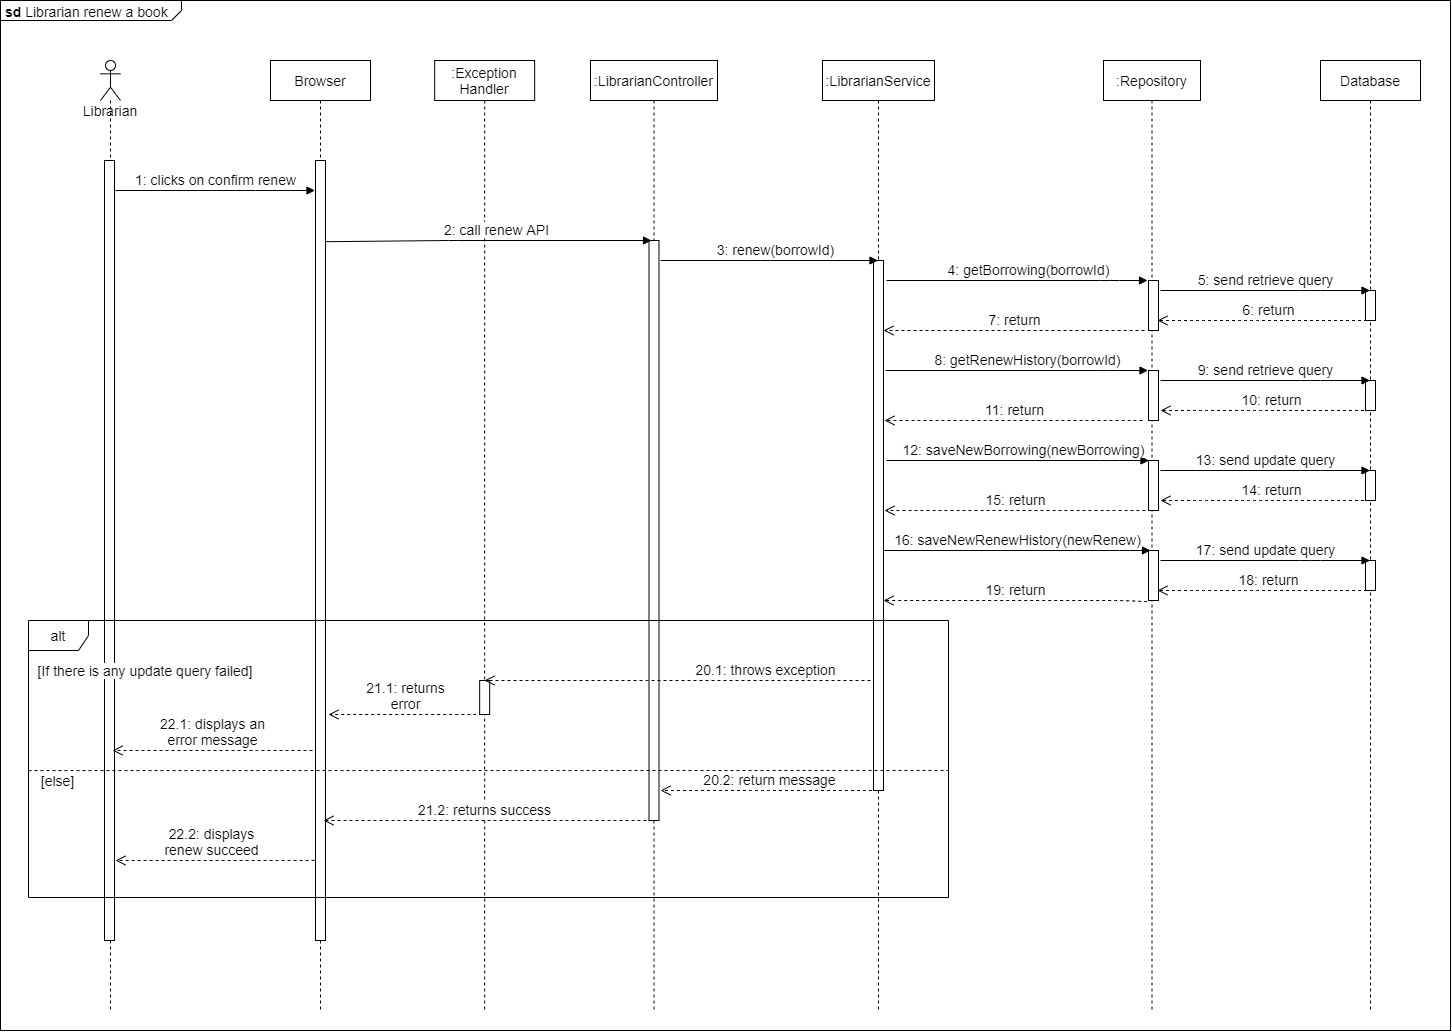

The diagram above was exported from draw.io. Its source (the exported page's mxGraphModel, read from the mxfile embedded in the PNG):
<mxGraphModel dx="1730" dy="2041" grid="1" gridSize="10" guides="1" tooltips="1" connect="1" arrows="1" fold="1" page="1" pageScale="1" pageWidth="827" pageHeight="1169" math="0" shadow="0">
  <root>
    <mxCell id="oZvjeHh4nhMP8K6riTF2-0" />
    <mxCell id="oZvjeHh4nhMP8K6riTF2-1" parent="oZvjeHh4nhMP8K6riTF2-0" />
    <mxCell id="oZvjeHh4nhMP8K6riTF2-2" value="&lt;p style=&quot;margin: 4px 0px 0px 5px; text-align: left; font-size: 14px;&quot;&gt;&lt;b style=&quot;font-size: 14px;&quot;&gt;sd&lt;/b&gt;&amp;nbsp;Librarian renew a book&lt;/p&gt;" style="html=1;shape=mxgraph.sysml.package;overflow=fill;labelX=181;align=left;spacingLeft=5;verticalAlign=top;spacingTop=-3;fillColor=none;fontSize=14;" vertex="1" parent="oZvjeHh4nhMP8K6riTF2-1">
      <mxGeometry y="-370" width="1450" height="1030" as="geometry" />
    </mxCell>
    <mxCell id="oZvjeHh4nhMP8K6riTF2-3" value=":LibrarianService" style="shape=umlLifeline;perimeter=lifelinePerimeter;whiteSpace=wrap;html=1;container=1;collapsible=0;recursiveResize=0;outlineConnect=0;fontSize=14;" vertex="1" parent="oZvjeHh4nhMP8K6riTF2-1">
      <mxGeometry x="822" y="-310" width="112" height="950" as="geometry" />
    </mxCell>
    <mxCell id="oZvjeHh4nhMP8K6riTF2-7" value="" style="html=1;points=[];perimeter=orthogonalPerimeter;fontSize=14;" vertex="1" parent="oZvjeHh4nhMP8K6riTF2-1">
      <mxGeometry x="873" y="-110" width="10" height="530" as="geometry" />
    </mxCell>
    <mxCell id="oZvjeHh4nhMP8K6riTF2-8" value=":Exception&lt;br&gt;Handler" style="shape=umlLifeline;perimeter=lifelinePerimeter;whiteSpace=wrap;html=1;container=1;collapsible=0;recursiveResize=0;outlineConnect=0;fontSize=14;" vertex="1" parent="oZvjeHh4nhMP8K6riTF2-1">
      <mxGeometry x="434.16" y="-310" width="100" height="950" as="geometry" />
    </mxCell>
    <mxCell id="oZvjeHh4nhMP8K6riTF2-9" value="" style="html=1;points=[];perimeter=orthogonalPerimeter;fontSize=14;" vertex="1" parent="oZvjeHh4nhMP8K6riTF2-8">
      <mxGeometry x="45" y="620" width="10" height="34" as="geometry" />
    </mxCell>
    <mxCell id="oZvjeHh4nhMP8K6riTF2-10" value="Librarian" style="shape=umlLifeline;participant=umlActor;perimeter=lifelinePerimeter;whiteSpace=wrap;html=1;container=1;collapsible=0;recursiveResize=0;verticalAlign=top;spacingTop=36;outlineConnect=0;fontSize=14;" vertex="1" parent="oZvjeHh4nhMP8K6riTF2-1">
      <mxGeometry x="100" y="-310" width="20" height="950" as="geometry" />
    </mxCell>
    <mxCell id="oZvjeHh4nhMP8K6riTF2-11" value="Browser" style="shape=umlLifeline;perimeter=lifelinePerimeter;whiteSpace=wrap;html=1;container=1;collapsible=0;recursiveResize=0;outlineConnect=0;fontSize=14;" vertex="1" parent="oZvjeHh4nhMP8K6riTF2-1">
      <mxGeometry x="270" y="-310" width="100" height="950" as="geometry" />
    </mxCell>
    <mxCell id="oZvjeHh4nhMP8K6riTF2-12" value="" style="html=1;points=[];perimeter=orthogonalPerimeter;fontSize=14;" vertex="1" parent="oZvjeHh4nhMP8K6riTF2-11">
      <mxGeometry x="45" y="100" width="10" height="780" as="geometry" />
    </mxCell>
    <mxCell id="oZvjeHh4nhMP8K6riTF2-13" value=":LibrarianController" style="shape=umlLifeline;perimeter=lifelinePerimeter;whiteSpace=wrap;html=1;container=1;collapsible=0;recursiveResize=0;outlineConnect=0;fontSize=14;" vertex="1" parent="oZvjeHh4nhMP8K6riTF2-1">
      <mxGeometry x="590" y="-310" width="127" height="950" as="geometry" />
    </mxCell>
    <mxCell id="oZvjeHh4nhMP8K6riTF2-15" value=":Repository" style="shape=umlLifeline;perimeter=lifelinePerimeter;whiteSpace=wrap;html=1;container=1;collapsible=0;recursiveResize=0;outlineConnect=0;fontSize=14;" vertex="1" parent="oZvjeHh4nhMP8K6riTF2-1">
      <mxGeometry x="1103" y="-310" width="97" height="950" as="geometry" />
    </mxCell>
    <mxCell id="oZvjeHh4nhMP8K6riTF2-17" value="" style="html=1;points=[];perimeter=orthogonalPerimeter;labelBackgroundColor=#ffffff;fontSize=14;" vertex="1" parent="oZvjeHh4nhMP8K6riTF2-15">
      <mxGeometry x="45" y="220" width="10" height="50" as="geometry" />
    </mxCell>
    <mxCell id="oZvjeHh4nhMP8K6riTF2-18" value="7: return" style="html=1;verticalAlign=bottom;endArrow=open;dashed=1;endSize=8;fontSize=14;" edge="1" parent="oZvjeHh4nhMP8K6riTF2-15" target="oZvjeHh4nhMP8K6riTF2-7">
      <mxGeometry relative="1" as="geometry">
        <mxPoint x="41" y="270" as="sourcePoint" />
        <mxPoint x="-217" y="270" as="targetPoint" />
        <Array as="points">
          <mxPoint x="23" y="270" />
        </Array>
      </mxGeometry>
    </mxCell>
    <mxCell id="oZvjeHh4nhMP8K6riTF2-19" value="" style="html=1;points=[];perimeter=orthogonalPerimeter;labelBackgroundColor=#ffffff;fontSize=14;" vertex="1" parent="oZvjeHh4nhMP8K6riTF2-15">
      <mxGeometry x="45" y="310" width="10" height="50" as="geometry" />
    </mxCell>
    <mxCell id="oZvjeHh4nhMP8K6riTF2-20" value="8: getRenewHistory(borrowId)" style="html=1;verticalAlign=bottom;endArrow=block;fontSize=14;" edge="1" parent="oZvjeHh4nhMP8K6riTF2-15">
      <mxGeometry x="0.0793" width="80" relative="1" as="geometry">
        <mxPoint x="-218" y="310" as="sourcePoint" />
        <mxPoint x="44.5" y="310" as="targetPoint" />
        <Array as="points">
          <mxPoint x="5" y="310" />
        </Array>
        <mxPoint as="offset" />
      </mxGeometry>
    </mxCell>
    <mxCell id="oZvjeHh4nhMP8K6riTF2-21" value="11: return" style="html=1;verticalAlign=bottom;endArrow=open;dashed=1;endSize=8;fontSize=14;" edge="1" parent="oZvjeHh4nhMP8K6riTF2-15">
      <mxGeometry relative="1" as="geometry">
        <mxPoint x="39" y="360" as="sourcePoint" />
        <mxPoint x="-219" y="360" as="targetPoint" />
        <Array as="points">
          <mxPoint x="21" y="360" />
        </Array>
      </mxGeometry>
    </mxCell>
    <mxCell id="oZvjeHh4nhMP8K6riTF2-22" value="" style="html=1;points=[];perimeter=orthogonalPerimeter;labelBackgroundColor=#ffffff;fontSize=14;" vertex="1" parent="oZvjeHh4nhMP8K6riTF2-15">
      <mxGeometry x="45" y="400" width="10" height="50" as="geometry" />
    </mxCell>
    <mxCell id="oZvjeHh4nhMP8K6riTF2-23" value="12: saveNewBorrowing(newBorrowing)" style="html=1;verticalAlign=bottom;endArrow=block;fontSize=14;" edge="1" parent="oZvjeHh4nhMP8K6riTF2-15">
      <mxGeometry x="0.0358" width="80" relative="1" as="geometry">
        <mxPoint x="-217" y="400" as="sourcePoint" />
        <mxPoint x="45.5" y="400" as="targetPoint" />
        <Array as="points">
          <mxPoint x="6" y="400" />
        </Array>
        <mxPoint as="offset" />
      </mxGeometry>
    </mxCell>
    <mxCell id="oZvjeHh4nhMP8K6riTF2-24" value="15: return" style="html=1;verticalAlign=bottom;endArrow=open;dashed=1;endSize=8;fontSize=14;startArrow=none;" edge="1" parent="oZvjeHh4nhMP8K6riTF2-15">
      <mxGeometry relative="1" as="geometry">
        <mxPoint x="42" y="450" as="sourcePoint" />
        <mxPoint x="-219" y="450" as="targetPoint" />
        <Array as="points">
          <mxPoint x="21" y="450" />
        </Array>
      </mxGeometry>
    </mxCell>
    <mxCell id="oZvjeHh4nhMP8K6riTF2-25" value="" style="html=1;points=[];perimeter=orthogonalPerimeter;labelBackgroundColor=#ffffff;fontSize=14;" vertex="1" parent="oZvjeHh4nhMP8K6riTF2-15">
      <mxGeometry x="45" y="490" width="10" height="50" as="geometry" />
    </mxCell>
    <mxCell id="oZvjeHh4nhMP8K6riTF2-26" value="16: saveNewRenewHistory(newRenew)" style="html=1;verticalAlign=bottom;endArrow=block;fontSize=14;" edge="1" parent="oZvjeHh4nhMP8K6riTF2-15">
      <mxGeometry x="0.0012" width="80" relative="1" as="geometry">
        <mxPoint x="-219.33333333333303" y="490" as="sourcePoint" />
        <mxPoint x="47" y="490" as="targetPoint" />
        <Array as="points">
          <mxPoint x="16" y="490" />
        </Array>
        <mxPoint as="offset" />
      </mxGeometry>
    </mxCell>
    <mxCell id="oZvjeHh4nhMP8K6riTF2-27" value="19: return" style="html=1;verticalAlign=bottom;endArrow=open;dashed=1;endSize=8;fontSize=14;exitX=-0.133;exitY=1.023;exitDx=0;exitDy=0;exitPerimeter=0;" edge="1" parent="oZvjeHh4nhMP8K6riTF2-15" source="oZvjeHh4nhMP8K6riTF2-25">
      <mxGeometry relative="1" as="geometry">
        <mxPoint x="38" y="540" as="sourcePoint" />
        <mxPoint x="-220" y="540" as="targetPoint" />
        <Array as="points">
          <mxPoint x="20" y="540" />
        </Array>
      </mxGeometry>
    </mxCell>
    <mxCell id="oZvjeHh4nhMP8K6riTF2-33" value="Database" style="shape=umlLifeline;perimeter=lifelinePerimeter;whiteSpace=wrap;html=1;container=1;collapsible=0;recursiveResize=0;outlineConnect=0;fontSize=14;" vertex="1" parent="oZvjeHh4nhMP8K6riTF2-1">
      <mxGeometry x="1320" y="-310" width="100" height="950" as="geometry" />
    </mxCell>
    <mxCell id="oZvjeHh4nhMP8K6riTF2-35" value="" style="html=1;points=[];perimeter=orthogonalPerimeter;labelBackgroundColor=#ffffff;fontSize=14;" vertex="1" parent="oZvjeHh4nhMP8K6riTF2-33">
      <mxGeometry x="45" y="230" width="10" height="30" as="geometry" />
    </mxCell>
    <mxCell id="oZvjeHh4nhMP8K6riTF2-36" value="" style="html=1;points=[];perimeter=orthogonalPerimeter;labelBackgroundColor=#ffffff;fontSize=14;" vertex="1" parent="oZvjeHh4nhMP8K6riTF2-33">
      <mxGeometry x="45" y="320" width="10" height="30" as="geometry" />
    </mxCell>
    <mxCell id="oZvjeHh4nhMP8K6riTF2-37" value="&lt;font style=&quot;font-size: 14px&quot;&gt;9: send retrieve query&lt;/font&gt;" style="html=1;verticalAlign=bottom;endArrow=block;fontSize=14;" edge="1" parent="oZvjeHh4nhMP8K6riTF2-33">
      <mxGeometry width="80" relative="1" as="geometry">
        <mxPoint x="-160" y="320" as="sourcePoint" />
        <mxPoint x="49.5" y="320" as="targetPoint" />
        <Array as="points">
          <mxPoint x="-10" y="320" />
        </Array>
      </mxGeometry>
    </mxCell>
    <mxCell id="oZvjeHh4nhMP8K6riTF2-38" value="&lt;font style=&quot;font-size: 14px&quot;&gt;10: return&lt;/font&gt;" style="html=1;verticalAlign=bottom;endArrow=open;dashed=1;endSize=8;fontSize=14;" edge="1" parent="oZvjeHh4nhMP8K6riTF2-33">
      <mxGeometry x="-0.0681" relative="1" as="geometry">
        <mxPoint x="49.5" y="350" as="sourcePoint" />
        <mxPoint x="-160" y="350" as="targetPoint" />
        <Array as="points">
          <mxPoint x="-70" y="350" />
          <mxPoint x="-120" y="350" />
        </Array>
        <mxPoint as="offset" />
      </mxGeometry>
    </mxCell>
    <mxCell id="oZvjeHh4nhMP8K6riTF2-39" value="" style="html=1;points=[];perimeter=orthogonalPerimeter;labelBackgroundColor=#ffffff;fontSize=14;" vertex="1" parent="oZvjeHh4nhMP8K6riTF2-33">
      <mxGeometry x="45" y="410" width="10" height="30" as="geometry" />
    </mxCell>
    <mxCell id="oZvjeHh4nhMP8K6riTF2-40" value="&lt;font style=&quot;font-size: 14px&quot;&gt;13: send update query&lt;/font&gt;" style="html=1;verticalAlign=bottom;endArrow=block;fontSize=14;" edge="1" parent="oZvjeHh4nhMP8K6riTF2-33">
      <mxGeometry width="80" relative="1" as="geometry">
        <mxPoint x="-160" y="410" as="sourcePoint" />
        <mxPoint x="49.5" y="410" as="targetPoint" />
        <Array as="points">
          <mxPoint x="-10" y="410" />
        </Array>
      </mxGeometry>
    </mxCell>
    <mxCell id="oZvjeHh4nhMP8K6riTF2-41" value="&lt;font style=&quot;font-size: 14px&quot;&gt;14: return&lt;/font&gt;" style="html=1;verticalAlign=bottom;endArrow=open;dashed=1;endSize=8;fontSize=14;" edge="1" parent="oZvjeHh4nhMP8K6riTF2-33">
      <mxGeometry x="-0.0681" relative="1" as="geometry">
        <mxPoint x="49.5" y="440" as="sourcePoint" />
        <mxPoint x="-160" y="440" as="targetPoint" />
        <Array as="points">
          <mxPoint x="-70" y="440" />
          <mxPoint x="-120" y="440" />
        </Array>
        <mxPoint as="offset" />
      </mxGeometry>
    </mxCell>
    <mxCell id="oZvjeHh4nhMP8K6riTF2-42" value="" style="html=1;points=[];perimeter=orthogonalPerimeter;labelBackgroundColor=#ffffff;fontSize=14;" vertex="1" parent="oZvjeHh4nhMP8K6riTF2-33">
      <mxGeometry x="45" y="500" width="10" height="30" as="geometry" />
    </mxCell>
    <mxCell id="oZvjeHh4nhMP8K6riTF2-43" value="&lt;font style=&quot;font-size: 14px&quot;&gt;17: send update query&lt;/font&gt;" style="html=1;verticalAlign=bottom;endArrow=block;fontSize=14;" edge="1" parent="oZvjeHh4nhMP8K6riTF2-33">
      <mxGeometry width="80" relative="1" as="geometry">
        <mxPoint x="-160" y="500" as="sourcePoint" />
        <mxPoint x="49.5" y="500" as="targetPoint" />
        <Array as="points">
          <mxPoint x="-10" y="500" />
        </Array>
      </mxGeometry>
    </mxCell>
    <mxCell id="oZvjeHh4nhMP8K6riTF2-44" value="&lt;font style=&quot;font-size: 14px&quot;&gt;18: return&lt;/font&gt;" style="html=1;verticalAlign=bottom;endArrow=open;dashed=1;endSize=8;fontSize=14;" edge="1" parent="oZvjeHh4nhMP8K6riTF2-33">
      <mxGeometry x="-0.0681" relative="1" as="geometry">
        <mxPoint x="46.5" y="530" as="sourcePoint" />
        <mxPoint x="-163" y="530" as="targetPoint" />
        <Array as="points">
          <mxPoint x="-73" y="530" />
          <mxPoint x="-123" y="530" />
        </Array>
        <mxPoint as="offset" />
      </mxGeometry>
    </mxCell>
    <mxCell id="oZvjeHh4nhMP8K6riTF2-47" value="" style="html=1;points=[];perimeter=orthogonalPerimeter;labelBackgroundColor=#ffffff;fontSize=14;" vertex="1" parent="oZvjeHh4nhMP8K6riTF2-1">
      <mxGeometry x="104" y="-210" width="10" height="780" as="geometry" />
    </mxCell>
    <mxCell id="oZvjeHh4nhMP8K6riTF2-56" value="1: clicks on confirm renew" style="html=1;verticalAlign=bottom;endArrow=block;fontSize=14;" edge="1" parent="oZvjeHh4nhMP8K6riTF2-1">
      <mxGeometry width="80" relative="1" as="geometry">
        <mxPoint x="115" y="-180" as="sourcePoint" />
        <mxPoint x="314.5000000000002" y="-180" as="targetPoint" />
        <Array as="points">
          <mxPoint x="245" y="-180" />
        </Array>
      </mxGeometry>
    </mxCell>
    <mxCell id="oZvjeHh4nhMP8K6riTF2-57" value="" style="html=1;points=[];perimeter=orthogonalPerimeter;fontSize=14;" vertex="1" parent="oZvjeHh4nhMP8K6riTF2-1">
      <mxGeometry x="648.5" y="-130" width="10" height="580" as="geometry" />
    </mxCell>
    <mxCell id="oZvjeHh4nhMP8K6riTF2-58" value="2: call renew API" style="html=1;verticalAlign=bottom;endArrow=block;fontSize=14;exitX=1.167;exitY=0.545;exitDx=0;exitDy=0;exitPerimeter=0;" edge="1" parent="oZvjeHh4nhMP8K6riTF2-1">
      <mxGeometry x="0.0531" width="80" relative="1" as="geometry">
        <mxPoint x="324.6699999999996" y="-128.80000000000018" as="sourcePoint" />
        <mxPoint x="651" y="-130" as="targetPoint" />
        <Array as="points">
          <mxPoint x="448" y="-130" />
        </Array>
        <mxPoint as="offset" />
      </mxGeometry>
    </mxCell>
    <mxCell id="oZvjeHh4nhMP8K6riTF2-59" value="3: renew(borrowId)" style="html=1;verticalAlign=bottom;endArrow=block;fontSize=14;" edge="1" parent="oZvjeHh4nhMP8K6riTF2-1">
      <mxGeometry x="0.0531" width="80" relative="1" as="geometry">
        <mxPoint x="660" y="-110" as="sourcePoint" />
        <mxPoint x="877.5000000000005" y="-110" as="targetPoint" />
        <Array as="points">
          <mxPoint x="760" y="-110" />
        </Array>
        <mxPoint as="offset" />
      </mxGeometry>
    </mxCell>
    <mxCell id="oZvjeHh4nhMP8K6riTF2-60" value="&lt;font style=&quot;font-size: 14px&quot;&gt;5: send retrieve query&lt;/font&gt;" style="html=1;verticalAlign=bottom;endArrow=block;fontSize=14;" edge="1" parent="oZvjeHh4nhMP8K6riTF2-1">
      <mxGeometry width="80" relative="1" as="geometry">
        <mxPoint x="1160" y="-80" as="sourcePoint" />
        <mxPoint x="1369.4999999999995" y="-80" as="targetPoint" />
        <Array as="points">
          <mxPoint x="1310" y="-80" />
        </Array>
      </mxGeometry>
    </mxCell>
    <mxCell id="oZvjeHh4nhMP8K6riTF2-61" value="&lt;font style=&quot;font-size: 14px&quot;&gt;6: return&lt;/font&gt;" style="html=1;verticalAlign=bottom;endArrow=open;dashed=1;endSize=8;fontSize=14;" edge="1" parent="oZvjeHh4nhMP8K6riTF2-1">
      <mxGeometry x="-0.0681" relative="1" as="geometry">
        <mxPoint x="1366.5000000000005" y="-50" as="sourcePoint" />
        <mxPoint x="1157" y="-50" as="targetPoint" />
        <Array as="points">
          <mxPoint x="1247" y="-50" />
          <mxPoint x="1197" y="-50" />
        </Array>
        <mxPoint as="offset" />
      </mxGeometry>
    </mxCell>
    <mxCell id="oZvjeHh4nhMP8K6riTF2-62" value="4: getBorrowing(borrowId)" style="html=1;verticalAlign=bottom;endArrow=block;fontSize=14;" edge="1" parent="oZvjeHh4nhMP8K6riTF2-1">
      <mxGeometry x="0.0793" width="80" relative="1" as="geometry">
        <mxPoint x="886" y="-90" as="sourcePoint" />
        <mxPoint x="1147" y="-90" as="targetPoint" />
        <Array as="points">
          <mxPoint x="1109" y="-90" />
        </Array>
        <mxPoint as="offset" />
      </mxGeometry>
    </mxCell>
    <mxCell id="oZvjeHh4nhMP8K6riTF2-63" value="21.2: returns success" style="html=1;verticalAlign=bottom;endArrow=open;dashed=1;endSize=8;fontSize=14;" edge="1" parent="oZvjeHh4nhMP8K6riTF2-1">
      <mxGeometry relative="1" as="geometry">
        <mxPoint x="646" y="450" as="sourcePoint" />
        <mxPoint x="323" y="450" as="targetPoint" />
        <Array as="points">
          <mxPoint x="463" y="450" />
        </Array>
      </mxGeometry>
    </mxCell>
    <mxCell id="oZvjeHh4nhMP8K6riTF2-64" value="20.2: return message" style="html=1;verticalAlign=bottom;endArrow=open;dashed=1;endSize=8;fontSize=14;" edge="1" parent="oZvjeHh4nhMP8K6riTF2-1">
      <mxGeometry relative="1" as="geometry">
        <mxPoint x="877.5000000000005" y="420" as="sourcePoint" />
        <mxPoint x="660" y="420" as="targetPoint" />
        <Array as="points">
          <mxPoint x="760" y="420" />
        </Array>
      </mxGeometry>
    </mxCell>
    <mxCell id="oZvjeHh4nhMP8K6riTF2-65" value="21.1: returns&lt;br&gt;error" style="html=1;verticalAlign=bottom;endArrow=open;dashed=1;endSize=8;fontSize=14;" edge="1" parent="oZvjeHh4nhMP8K6riTF2-1">
      <mxGeometry relative="1" as="geometry">
        <mxPoint x="481.65999999999985" y="344" as="sourcePoint" />
        <mxPoint x="328" y="344" as="targetPoint" />
        <Array as="points">
          <mxPoint x="464" y="344" />
        </Array>
      </mxGeometry>
    </mxCell>
    <mxCell id="oZvjeHh4nhMP8K6riTF2-66" value="[else]" style="text;html=1;strokeColor=none;fillColor=none;align=center;verticalAlign=middle;whiteSpace=wrap;rounded=0;labelBackgroundColor=#ffffff;fontSize=14;" vertex="1" parent="oZvjeHh4nhMP8K6riTF2-1">
      <mxGeometry x="30.5" y="400" width="55" height="20" as="geometry" />
    </mxCell>
    <mxCell id="oZvjeHh4nhMP8K6riTF2-67" value="[If there is any update query failed]" style="text;html=1;strokeColor=none;fillColor=none;align=center;verticalAlign=middle;whiteSpace=wrap;rounded=0;labelBackgroundColor=#ffffff;fontSize=14;" vertex="1" parent="oZvjeHh4nhMP8K6riTF2-1">
      <mxGeometry x="30.5" y="290" width="227.5" height="20" as="geometry" />
    </mxCell>
    <mxCell id="oZvjeHh4nhMP8K6riTF2-68" value="" style="endArrow=none;dashed=1;html=1;fontSize=14;" edge="1" parent="oZvjeHh4nhMP8K6riTF2-1">
      <mxGeometry width="50" height="50" relative="1" as="geometry">
        <mxPoint x="28" y="400.0899999999999" as="sourcePoint" />
        <mxPoint x="948" y="400" as="targetPoint" />
      </mxGeometry>
    </mxCell>
    <mxCell id="oZvjeHh4nhMP8K6riTF2-72" value="22.1: displays an&lt;br&gt;error message" style="html=1;verticalAlign=bottom;endArrow=open;dashed=1;endSize=8;fontSize=14;labelBackgroundColor=#ffffff;" edge="1" parent="oZvjeHh4nhMP8K6riTF2-1">
      <mxGeometry relative="1" as="geometry">
        <mxPoint x="312" y="380" as="sourcePoint" />
        <mxPoint x="112" y="380" as="targetPoint" />
        <Array as="points">
          <mxPoint x="266" y="380" />
        </Array>
      </mxGeometry>
    </mxCell>
    <mxCell id="oZvjeHh4nhMP8K6riTF2-73" value="22.2: displays&lt;br&gt;renew succeed" style="html=1;verticalAlign=bottom;endArrow=open;dashed=1;endSize=8;fontSize=14;labelBackgroundColor=#ffffff;exitX=0.311;exitY=0.866;exitDx=0;exitDy=0;exitPerimeter=0;" edge="1" parent="oZvjeHh4nhMP8K6riTF2-1" source="oZvjeHh4nhMP8K6riTF2-74">
      <mxGeometry x="0.045" relative="1" as="geometry">
        <mxPoint x="308" y="490" as="sourcePoint" />
        <mxPoint x="115" y="490" as="targetPoint" />
        <Array as="points">
          <mxPoint x="287" y="490" />
        </Array>
        <mxPoint as="offset" />
      </mxGeometry>
    </mxCell>
    <mxCell id="oZvjeHh4nhMP8K6riTF2-69" value="20.1: throws exception" style="html=1;verticalAlign=bottom;endArrow=open;fontSize=14;endSize=8;dashed=1;" edge="1" parent="oZvjeHh4nhMP8K6riTF2-1">
      <mxGeometry x="-0.4541" relative="1" as="geometry">
        <mxPoint x="870" y="310" as="sourcePoint" />
        <mxPoint x="484" y="310" as="targetPoint" />
        <Array as="points">
          <mxPoint x="656.33" y="310" />
        </Array>
        <mxPoint as="offset" />
      </mxGeometry>
    </mxCell>
    <mxCell id="oZvjeHh4nhMP8K6riTF2-74" value="alt" style="shape=umlFrame;whiteSpace=wrap;html=1;labelBackgroundColor=#ffffff;fontSize=14;" vertex="1" parent="oZvjeHh4nhMP8K6riTF2-1">
      <mxGeometry x="28" y="250" width="920" height="277" as="geometry" />
    </mxCell>
  </root>
</mxGraphModel>